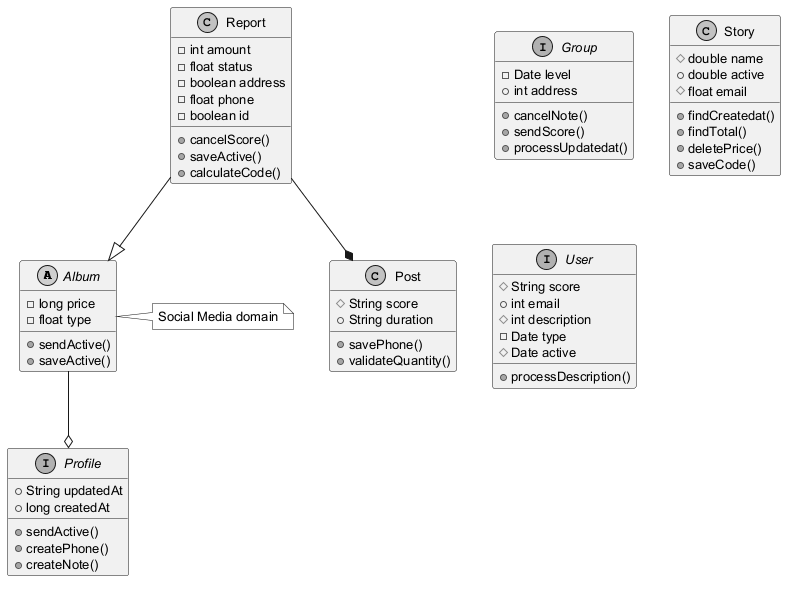

The diagram above was rendered by PlantUML. Its source (embedded in the PNG):
@startuml
skinparam monochrome true
skinparam defaultFontSize 13
abstract class Album {
  -long price
  -float type
  +sendActive()
  +saveActive()
}
class Report {
  -int amount
  -float status
  -boolean address
  -float phone
  -boolean id
  +cancelScore()
  +saveActive()
  +calculateCode()
}
interface Profile {
  +String updatedAt
  +long createdAt
  +sendActive()
  +createPhone()
  +createNote()
}
interface Group {
  -Date level
  +int address
  +cancelNote()
  +sendScore()
  +processUpdatedat()
}
class Post {
  #String score
  +String duration
  +savePhone()
  +validateQuantity()
}
class Story {
  #double name
  +double active
  #float email
  +findCreatedat()
  +findTotal()
  +deletePrice()
  +saveCode()
}
interface User {
  #String score
  +int email
  #int description
  -Date type
  #Date active
  +processDescription()
}
Report --* Post
Report --|> Album
Album --o Profile
note right of Album : Social Media domain
@enduml